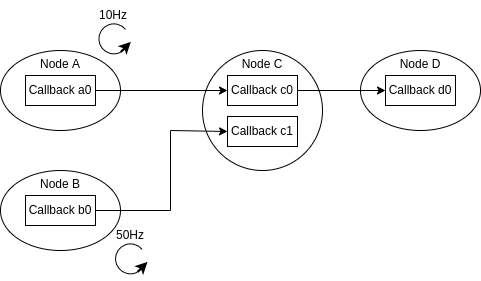

The diagram above was exported from draw.io. Its source (the exported page's mxGraphModel, read from the mxfile embedded in the PNG):
<mxGraphModel dx="752" dy="806" grid="1" gridSize="10" guides="1" tooltips="1" connect="1" arrows="1" fold="1" page="1" pageScale="1" pageWidth="850" pageHeight="1100" background="#ffffff" math="0" shadow="0">
  <root>
    <mxCell id="0" />
    <mxCell id="1" parent="0" />
    <mxCell id="11" value="Node D" style="ellipse;whiteSpace=wrap;html=1;verticalAlign=top;" parent="1" vertex="1">
      <mxGeometry x="440" y="160" width="120" height="80" as="geometry" />
    </mxCell>
    <mxCell id="2" value="Node A" style="ellipse;whiteSpace=wrap;html=1;verticalAlign=top;" parent="1" vertex="1">
      <mxGeometry x="80" y="160" width="120" height="80" as="geometry" />
    </mxCell>
    <mxCell id="3" value="Callback a0" style="rounded=0;whiteSpace=wrap;html=1;" parent="1" vertex="1">
      <mxGeometry x="105" y="185" width="70" height="30" as="geometry" />
    </mxCell>
    <mxCell id="4" value="Node B" style="ellipse;whiteSpace=wrap;html=1;verticalAlign=top;" parent="1" vertex="1">
      <mxGeometry x="80" y="280" width="120" height="80" as="geometry" />
    </mxCell>
    <mxCell id="5" value="Callback b0" style="rounded=0;whiteSpace=wrap;html=1;" parent="1" vertex="1">
      <mxGeometry x="105" y="305" width="70" height="30" as="geometry" />
    </mxCell>
    <mxCell id="6" value="Node C" style="ellipse;whiteSpace=wrap;html=1;verticalAlign=top;" parent="1" vertex="1">
      <mxGeometry x="282" y="160" width="120" height="120" as="geometry" />
    </mxCell>
    <mxCell id="13" style="edgeStyle=none;rounded=0;html=1;" parent="1" source="7" target="12" edge="1">
      <mxGeometry relative="1" as="geometry" />
    </mxCell>
    <mxCell id="7" value="Callback c0" style="rounded=0;whiteSpace=wrap;html=1;" parent="1" vertex="1">
      <mxGeometry x="307" y="185" width="70" height="30" as="geometry" />
    </mxCell>
    <mxCell id="8" value="Callback c1" style="rounded=0;whiteSpace=wrap;html=1;" parent="1" vertex="1">
      <mxGeometry x="307" y="226" width="70" height="30" as="geometry" />
    </mxCell>
    <mxCell id="9" value="" style="endArrow=classic;html=1;exitX=1;exitY=0.5;exitDx=0;exitDy=0;entryX=0;entryY=0.5;entryDx=0;entryDy=0;rounded=0;" parent="1" source="5" target="8" edge="1">
      <mxGeometry width="50" height="50" relative="1" as="geometry">
        <mxPoint x="360" y="440" as="sourcePoint" />
        <mxPoint x="410" y="390" as="targetPoint" />
        <Array as="points">
          <mxPoint x="250" y="320" />
          <mxPoint x="250" y="240" />
        </Array>
      </mxGeometry>
    </mxCell>
    <mxCell id="10" value="" style="endArrow=classic;html=1;rounded=0;exitX=1;exitY=0.5;exitDx=0;exitDy=0;entryX=0;entryY=0.5;entryDx=0;entryDy=0;" parent="1" source="3" target="7" edge="1">
      <mxGeometry width="50" height="50" relative="1" as="geometry">
        <mxPoint x="360" y="440" as="sourcePoint" />
        <mxPoint x="410" y="390" as="targetPoint" />
      </mxGeometry>
    </mxCell>
    <mxCell id="12" value="Callback d0" style="rounded=0;whiteSpace=wrap;html=1;" parent="1" vertex="1">
      <mxGeometry x="465" y="185" width="70" height="30" as="geometry" />
    </mxCell>
    <mxCell id="18" value="" style="group" parent="1" vertex="1" connectable="0">
      <mxGeometry x="163.37" y="110" width="60" height="56.741173070873856" as="geometry" />
    </mxCell>
    <mxCell id="16" value="" style="group" parent="18" vertex="1" connectable="0">
      <mxGeometry x="11.628826929126149" y="19.998826929126153" width="36.7423461417477" height="36.7423461417477" as="geometry" />
    </mxCell>
    <mxCell id="14" value="" style="verticalLabelPosition=bottom;verticalAlign=top;html=1;shape=mxgraph.basic.arc;startAngle=0.3;endAngle=0.1;rotation=15;" parent="16" vertex="1">
      <mxGeometry x="3.3711730708738514" y="3.3711730708738514" width="30" height="30" as="geometry" />
    </mxCell>
    <mxCell id="15" value="" style="endArrow=classic;html=1;rounded=0;strokeWidth=2;" parent="16" edge="1">
      <mxGeometry width="50" height="50" relative="1" as="geometry">
        <mxPoint x="25.37117307087385" y="31.37117307087385" as="sourcePoint" />
        <mxPoint x="35.37117307087385" y="21.37117307087385" as="targetPoint" />
      </mxGeometry>
    </mxCell>
    <mxCell id="17" value="10Hz" style="text;html=1;strokeColor=none;fillColor=none;align=center;verticalAlign=middle;whiteSpace=wrap;rounded=0;" parent="18" vertex="1">
      <mxGeometry width="60" height="30" as="geometry" />
    </mxCell>
    <mxCell id="19" value="" style="group" parent="1" vertex="1" connectable="0">
      <mxGeometry x="180" y="330" width="60" height="56.741173070873856" as="geometry" />
    </mxCell>
    <mxCell id="20" value="" style="group" parent="19" vertex="1" connectable="0">
      <mxGeometry x="11.628826929126149" y="19.998826929126153" width="36.7423461417477" height="36.7423461417477" as="geometry" />
    </mxCell>
    <mxCell id="21" value="" style="verticalLabelPosition=bottom;verticalAlign=top;html=1;shape=mxgraph.basic.arc;startAngle=0.3;endAngle=0.1;rotation=15;" parent="20" vertex="1">
      <mxGeometry x="3.3711730708738514" y="3.3711730708738514" width="30" height="30" as="geometry" />
    </mxCell>
    <mxCell id="22" value="" style="endArrow=classic;html=1;rounded=0;strokeWidth=2;" parent="20" edge="1">
      <mxGeometry width="50" height="50" relative="1" as="geometry">
        <mxPoint x="25.37117307087385" y="31.37117307087385" as="sourcePoint" />
        <mxPoint x="35.37117307087385" y="21.37117307087385" as="targetPoint" />
      </mxGeometry>
    </mxCell>
    <mxCell id="23" value="50Hz" style="text;html=1;strokeColor=none;fillColor=none;align=center;verticalAlign=middle;whiteSpace=wrap;rounded=0;" parent="19" vertex="1">
      <mxGeometry width="60" height="30" as="geometry" />
    </mxCell>
  </root>
</mxGraphModel>